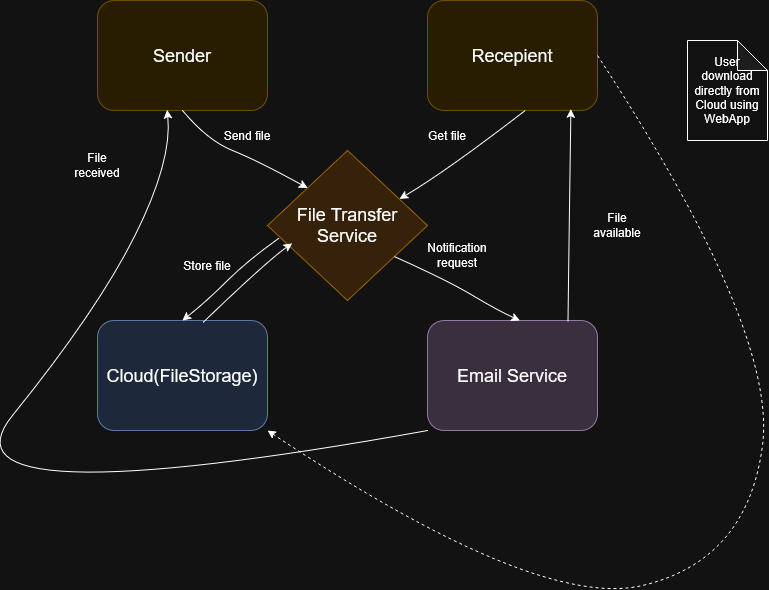

The diagram above was exported from draw.io. Its source (the exported page's mxGraphModel, read from the mxfile embedded in the PNG):
<mxGraphModel dx="1137" dy="689" grid="1" gridSize="10" guides="1" tooltips="1" connect="1" arrows="1" fold="1" page="1" pageScale="1" pageWidth="827" pageHeight="1169" math="0" shadow="0">
  <root>
    <mxCell id="0" />
    <mxCell id="1" parent="0" />
    <mxCell id="9PgxWpvFWRSmNaDRfMC8-215" parent="1" style="rhombus;whiteSpace=wrap;html=1;fontSize=18;fillColor=#ffe6cc;strokeColor=#d79b00;" value="File Transfer Service" vertex="1">
      <mxGeometry height="150" width="160" x="300" y="200" as="geometry" />
    </mxCell>
    <mxCell id="9PgxWpvFWRSmNaDRfMC8-216" parent="1" style="rounded=1;whiteSpace=wrap;html=1;fontSize=18;fillColor=#fff2cc;strokeColor=#d6b656;" value="Sender" vertex="1">
      <mxGeometry height="110" width="170" x="130" y="50" as="geometry" />
    </mxCell>
    <mxCell id="9PgxWpvFWRSmNaDRfMC8-217" parent="1" style="rounded=1;whiteSpace=wrap;html=1;fontSize=18;fillColor=#fff2cc;strokeColor=#d6b656;" value="Recepient" vertex="1">
      <mxGeometry height="110" width="170" x="460" y="50" as="geometry" />
    </mxCell>
    <mxCell id="9PgxWpvFWRSmNaDRfMC8-218" parent="1" style="rounded=1;whiteSpace=wrap;html=1;fontSize=18;fillColor=#dae8fc;strokeColor=#6c8ebf;" value="Cloud(FileStorage)" vertex="1">
      <mxGeometry height="110" width="170" x="130" y="370" as="geometry" />
    </mxCell>
    <mxCell id="9PgxWpvFWRSmNaDRfMC8-219" parent="1" style="rounded=1;whiteSpace=wrap;html=1;fontSize=18;fillColor=#e1d5e7;strokeColor=#9673a6;" value="Email Service" vertex="1">
      <mxGeometry height="110" width="170" x="460" y="370" as="geometry" />
    </mxCell>
    <mxCell id="9PgxWpvFWRSmNaDRfMC8-220" edge="1" parent="1" source="9PgxWpvFWRSmNaDRfMC8-216" style="curved=1;endArrow=classic;html=1;rounded=0;entryX=0;entryY=0;entryDx=0;entryDy=0;exitX=0.5;exitY=1;exitDx=0;exitDy=0;fontSize=18;" target="9PgxWpvFWRSmNaDRfMC8-215" value="">
      <mxGeometry height="50" relative="1" width="50" as="geometry">
        <Array as="points">
          <mxPoint x="240" y="190" />
          <mxPoint x="290" y="210" />
        </Array>
        <mxPoint x="520" y="420" as="sourcePoint" />
        <mxPoint x="570" y="370" as="targetPoint" />
      </mxGeometry>
    </mxCell>
    <mxCell id="9PgxWpvFWRSmNaDRfMC8-221" edge="1" parent="1" source="9PgxWpvFWRSmNaDRfMC8-216" style="curved=1;endArrow=none;html=1;rounded=0;entryX=0;entryY=1;entryDx=0;entryDy=0;exitX=0.41;exitY=0.994;exitDx=0;exitDy=0;exitPerimeter=0;endFill=0;startArrow=classic;startFill=1;fontSize=18;" target="9PgxWpvFWRSmNaDRfMC8-219" value="">
      <mxGeometry height="50" relative="1" width="50" as="geometry">
        <Array as="points">
          <mxPoint x="205" y="210" />
          <mxPoint x="130" y="360" />
          <mxPoint x="-40" y="570" />
        </Array>
        <mxPoint x="200" y="170" as="sourcePoint" />
        <mxPoint x="325" y="238" as="targetPoint" />
      </mxGeometry>
    </mxCell>
    <mxCell id="9PgxWpvFWRSmNaDRfMC8-222" edge="1" parent="1" source="9PgxWpvFWRSmNaDRfMC8-217" style="curved=1;endArrow=classic;html=1;rounded=0;entryX=0.826;entryY=0.323;entryDx=0;entryDy=0;exitX=0.572;exitY=1.003;exitDx=0;exitDy=0;exitPerimeter=0;entryPerimeter=0;fontSize=18;" target="9PgxWpvFWRSmNaDRfMC8-215" value="">
      <mxGeometry height="50" relative="1" width="50" as="geometry">
        <Array as="points">
          <mxPoint x="480" y="220" />
        </Array>
        <mxPoint x="559" y="170" as="sourcePoint" />
        <mxPoint x="434" y="238" as="targetPoint" />
      </mxGeometry>
    </mxCell>
    <mxCell id="9PgxWpvFWRSmNaDRfMC8-223" edge="1" parent="1" source="9PgxWpvFWRSmNaDRfMC8-218" style="curved=1;endArrow=none;html=1;rounded=0;exitX=0.5;exitY=0;exitDx=0;exitDy=0;endFill=0;startArrow=classic;startFill=1;fontSize=18;entryX=0.071;entryY=0.585;entryDx=0;entryDy=0;entryPerimeter=0;" target="9PgxWpvFWRSmNaDRfMC8-215" value="">
      <mxGeometry height="50" relative="1" width="50" as="geometry">
        <Array as="points">
          <mxPoint x="240" y="350" />
          <mxPoint x="280" y="310" />
        </Array>
        <mxPoint x="210" y="397" as="sourcePoint" />
        <mxPoint x="341" y="310" as="targetPoint" />
      </mxGeometry>
    </mxCell>
    <mxCell id="9PgxWpvFWRSmNaDRfMC8-224" edge="1" parent="1" source="9PgxWpvFWRSmNaDRfMC8-219" style="curved=1;endArrow=none;html=1;rounded=0;exitX=0.543;exitY=0.001;exitDx=0;exitDy=0;endFill=0;startArrow=classic;startFill=1;fontSize=18;entryX=0.795;entryY=0.709;entryDx=0;entryDy=0;entryPerimeter=0;exitPerimeter=0;" target="9PgxWpvFWRSmNaDRfMC8-215" value="">
      <mxGeometry height="50" relative="1" width="50" as="geometry">
        <Array as="points">
          <mxPoint x="530" y="360" />
          <mxPoint x="480" y="330" />
        </Array>
        <mxPoint x="552" y="370" as="sourcePoint" />
        <mxPoint x="434" y="305" as="targetPoint" />
      </mxGeometry>
    </mxCell>
    <mxCell id="9PgxWpvFWRSmNaDRfMC8-225" edge="1" parent="1" source="9PgxWpvFWRSmNaDRfMC8-217" style="curved=1;endArrow=none;html=1;rounded=0;endFill=0;startArrow=classic;startFill=1;fontSize=18;entryX=0.827;entryY=0.006;entryDx=0;entryDy=0;entryPerimeter=0;exitX=0.844;exitY=0.987;exitDx=0;exitDy=0;exitPerimeter=0;" target="9PgxWpvFWRSmNaDRfMC8-219" value="">
      <mxGeometry height="50" relative="1" width="50" as="geometry">
        <Array as="points">
          <mxPoint x="602" y="260" />
        </Array>
        <mxPoint x="470" y="330" as="sourcePoint" />
        <mxPoint x="600" y="370" as="targetPoint" />
      </mxGeometry>
    </mxCell>
    <mxCell id="9PgxWpvFWRSmNaDRfMC8-226" edge="1" parent="1" source="9PgxWpvFWRSmNaDRfMC8-215" style="curved=1;endArrow=none;html=1;rounded=0;exitX=0.154;exitY=0.619;exitDx=0;exitDy=0;endFill=0;startArrow=classic;startFill=1;fontSize=18;entryX=0.622;entryY=0.016;entryDx=0;entryDy=0;entryPerimeter=0;exitPerimeter=0;" target="9PgxWpvFWRSmNaDRfMC8-218" value="">
      <mxGeometry height="50" relative="1" width="50" as="geometry">
        <Array as="points">
          <mxPoint x="300" y="310" />
        </Array>
        <mxPoint x="355" y="320" as="sourcePoint" />
        <mxPoint x="230" y="378" as="targetPoint" />
      </mxGeometry>
    </mxCell>
    <mxCell id="9PgxWpvFWRSmNaDRfMC8-227" parent="1" style="text;html=1;whiteSpace=wrap;strokeColor=none;fillColor=none;align=center;verticalAlign=middle;rounded=0;" value="Send file" vertex="1">
      <mxGeometry height="30" width="60" x="250" y="170" as="geometry" />
    </mxCell>
    <mxCell id="9PgxWpvFWRSmNaDRfMC8-228" parent="1" style="text;html=1;whiteSpace=wrap;strokeColor=none;fillColor=none;align=center;verticalAlign=middle;rounded=0;" value="&lt;div&gt;Get file&lt;/div&gt;" vertex="1">
      <mxGeometry height="30" width="60" x="450" y="170" as="geometry" />
    </mxCell>
    <mxCell id="9PgxWpvFWRSmNaDRfMC8-229" parent="1" style="text;html=1;whiteSpace=wrap;strokeColor=none;fillColor=none;align=center;verticalAlign=middle;rounded=0;" value="&lt;div&gt;Store file&lt;/div&gt;" vertex="1">
      <mxGeometry height="30" width="60" x="210" y="300" as="geometry" />
    </mxCell>
    <mxCell id="9PgxWpvFWRSmNaDRfMC8-230" parent="1" style="text;html=1;whiteSpace=wrap;strokeColor=none;fillColor=none;align=center;verticalAlign=middle;rounded=0;" value="File&lt;br&gt;&lt;div&gt;available&lt;/div&gt;" vertex="1">
      <mxGeometry height="30" width="60" x="620" y="260" as="geometry" />
    </mxCell>
    <mxCell id="9PgxWpvFWRSmNaDRfMC8-231" parent="1" style="text;html=1;whiteSpace=wrap;strokeColor=none;fillColor=none;align=center;verticalAlign=middle;rounded=0;" value="&lt;div&gt;Notification&lt;/div&gt;&lt;div&gt;request&lt;/div&gt;" vertex="1">
      <mxGeometry height="30" width="60" x="460" y="290" as="geometry" />
    </mxCell>
    <mxCell id="9PgxWpvFWRSmNaDRfMC8-232" parent="1" style="text;html=1;whiteSpace=wrap;strokeColor=none;fillColor=none;align=center;verticalAlign=middle;rounded=0;" value="&lt;div&gt;File&lt;/div&gt;&lt;div&gt;received&lt;/div&gt;" vertex="1">
      <mxGeometry height="30" width="60" x="100" y="200" as="geometry" />
    </mxCell>
    <mxCell id="9PgxWpvFWRSmNaDRfMC8-233" edge="1" parent="1" source="9PgxWpvFWRSmNaDRfMC8-217" style="curved=1;endArrow=classic;html=1;rounded=0;entryX=1;entryY=1;entryDx=0;entryDy=0;exitX=1;exitY=0.5;exitDx=0;exitDy=0;fontSize=18;dashed=1;" target="9PgxWpvFWRSmNaDRfMC8-218" value="">
      <mxGeometry height="50" relative="1" width="50" as="geometry">
        <Array as="points">
          <mxPoint x="810" y="380" />
          <mxPoint x="780" y="610" />
          <mxPoint x="570" y="660" />
        </Array>
        <mxPoint x="775" y="530" as="sourcePoint" />
        <mxPoint x="650" y="618" as="targetPoint" />
      </mxGeometry>
    </mxCell>
    <mxCell id="9PgxWpvFWRSmNaDRfMC8-234" parent="1" style="shape=note;whiteSpace=wrap;html=1;backgroundOutline=1;darkOpacity=0.05;" value="User download directly from Cloud using WebApp" vertex="1">
      <mxGeometry height="100" width="80" x="720" y="90" as="geometry" />
    </mxCell>
  </root>
</mxGraphModel>